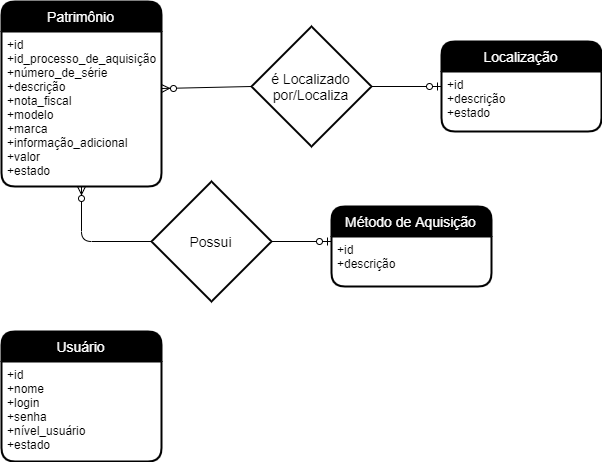

The diagram above was exported from draw.io. Its source (the exported page's mxGraphModel, read from the mxfile embedded in the PNG):
<mxGraphModel dx="840" dy="435" grid="1" gridSize="10" guides="1" tooltips="1" connect="1" arrows="1" fold="1" page="1" pageScale="1" pageWidth="827" pageHeight="1169" math="0" shadow="0">
  <root>
    <mxCell id="aSndL9uAOdPzI85Pv_OV-0" />
    <mxCell id="aSndL9uAOdPzI85Pv_OV-1" parent="aSndL9uAOdPzI85Pv_OV-0" />
    <mxCell id="aSndL9uAOdPzI85Pv_OV-28" value="Patrimônio" style="swimlane;childLayout=stackLayout;horizontal=1;startSize=30;horizontalStack=0;fillColor=#000000;fontColor=#FFFFFF;rounded=1;fontSize=14;fontStyle=0;strokeWidth=2;resizeParent=0;resizeLast=1;shadow=0;dashed=0;align=center;" parent="aSndL9uAOdPzI85Pv_OV-1" vertex="1">
      <mxGeometry x="130" y="45" width="160" height="185" as="geometry" />
    </mxCell>
    <mxCell id="aSndL9uAOdPzI85Pv_OV-29" value="+id&#10;+id_processo_de_aquisição&#10;+número_de_série&#10;+descrição&#10;+nota_fiscal&#10;+modelo&#10;+marca&#10;+informação_adicional&#10;+valor&#10;+estado&#10;" style="align=left;strokeColor=none;fillColor=none;spacingLeft=4;fontSize=12;verticalAlign=top;resizable=0;rotatable=0;part=1;" parent="aSndL9uAOdPzI85Pv_OV-28" vertex="1">
      <mxGeometry y="30" width="160" height="155" as="geometry" />
    </mxCell>
    <mxCell id="aSndL9uAOdPzI85Pv_OV-30" value="Localização" style="swimlane;childLayout=stackLayout;horizontal=1;startSize=30;horizontalStack=0;fillColor=#000000;fontColor=#FFFFFF;rounded=1;fontSize=14;fontStyle=0;strokeWidth=2;resizeParent=0;resizeLast=1;shadow=0;dashed=0;align=center;" parent="aSndL9uAOdPzI85Pv_OV-1" vertex="1">
      <mxGeometry x="570" y="85" width="160" height="90" as="geometry" />
    </mxCell>
    <mxCell id="aSndL9uAOdPzI85Pv_OV-31" value="+id&#10;+descrição&#10;+estado&#10;" style="align=left;strokeColor=none;fillColor=none;spacingLeft=4;fontSize=12;verticalAlign=top;resizable=0;rotatable=0;part=1;" parent="aSndL9uAOdPzI85Pv_OV-30" vertex="1">
      <mxGeometry y="30" width="160" height="60" as="geometry" />
    </mxCell>
    <mxCell id="aSndL9uAOdPzI85Pv_OV-32" value="Método de Aquisição" style="swimlane;childLayout=stackLayout;horizontal=1;startSize=30;horizontalStack=0;fillColor=#000000;fontColor=#FFFFFF;rounded=1;fontSize=14;fontStyle=0;strokeWidth=2;resizeParent=0;resizeLast=1;shadow=0;dashed=0;align=center;" parent="aSndL9uAOdPzI85Pv_OV-1" vertex="1">
      <mxGeometry x="460" y="250" width="160" height="80" as="geometry" />
    </mxCell>
    <mxCell id="aSndL9uAOdPzI85Pv_OV-33" value="+id&#10;+descrição&#10;" style="align=left;strokeColor=none;fillColor=none;spacingLeft=4;fontSize=12;verticalAlign=top;resizable=0;rotatable=0;part=1;" parent="aSndL9uAOdPzI85Pv_OV-32" vertex="1">
      <mxGeometry y="30" width="160" height="50" as="geometry" />
    </mxCell>
    <mxCell id="aSndL9uAOdPzI85Pv_OV-34" value="Usuário" style="swimlane;childLayout=stackLayout;horizontal=1;startSize=30;horizontalStack=0;fillColor=#000000;fontColor=#FFFFFF;rounded=1;fontSize=14;fontStyle=0;strokeWidth=2;resizeParent=0;resizeLast=1;shadow=0;dashed=0;align=center;" parent="aSndL9uAOdPzI85Pv_OV-1" vertex="1">
      <mxGeometry x="130" y="375" width="160" height="130" as="geometry" />
    </mxCell>
    <mxCell id="aSndL9uAOdPzI85Pv_OV-35" value="+id&#10;+nome&#10;+login&#10;+senha&#10;+nível_usuário&#10;+estado&#10;" style="align=left;strokeColor=none;fillColor=none;spacingLeft=4;fontSize=12;verticalAlign=top;resizable=0;rotatable=0;part=1;" parent="aSndL9uAOdPzI85Pv_OV-34" vertex="1">
      <mxGeometry y="30" width="160" height="100" as="geometry" />
    </mxCell>
    <mxCell id="aSndL9uAOdPzI85Pv_OV-36" value="é Localizado por/Localiza" style="shape=rhombus;strokeWidth=2;fontSize=17;perimeter=rhombusPerimeter;whiteSpace=wrap;html=1;align=center;fontSize=14;fillColor=none;" parent="aSndL9uAOdPzI85Pv_OV-1" vertex="1">
      <mxGeometry x="380" y="70" width="120" height="120" as="geometry" />
    </mxCell>
    <mxCell id="aSndL9uAOdPzI85Pv_OV-37" value="" style="fontSize=12;html=1;endArrow=ERzeroToMany;endFill=1;exitX=0;exitY=0.5;exitDx=0;exitDy=0;elbow=vertical;entryX=1.003;entryY=0.37;entryDx=0;entryDy=0;entryPerimeter=0;" parent="aSndL9uAOdPzI85Pv_OV-1" source="aSndL9uAOdPzI85Pv_OV-36" target="aSndL9uAOdPzI85Pv_OV-29" edge="1">
      <mxGeometry width="100" height="100" relative="1" as="geometry">
        <mxPoint x="130" y="690" as="sourcePoint" />
        <mxPoint x="230" y="590" as="targetPoint" />
      </mxGeometry>
    </mxCell>
    <mxCell id="aSndL9uAOdPzI85Pv_OV-38" value="" style="edgeStyle=orthogonalEdgeStyle;fontSize=12;html=1;endArrow=ERzeroToOne;endFill=1;exitX=1;exitY=0.5;exitDx=0;exitDy=0;entryX=0;entryY=0.5;entryDx=0;entryDy=0;curved=1;" parent="aSndL9uAOdPzI85Pv_OV-1" source="aSndL9uAOdPzI85Pv_OV-36" target="aSndL9uAOdPzI85Pv_OV-30" edge="1">
      <mxGeometry width="100" height="100" relative="1" as="geometry">
        <mxPoint x="430" y="300" as="sourcePoint" />
        <mxPoint x="530" y="200" as="targetPoint" />
      </mxGeometry>
    </mxCell>
    <mxCell id="aSndL9uAOdPzI85Pv_OV-44" value="Possui" style="shape=rhombus;strokeWidth=2;fontSize=17;perimeter=rhombusPerimeter;whiteSpace=wrap;html=1;align=center;fontSize=14;fillColor=none;" parent="aSndL9uAOdPzI85Pv_OV-1" vertex="1">
      <mxGeometry x="280" y="225" width="120" height="120" as="geometry" />
    </mxCell>
    <mxCell id="aSndL9uAOdPzI85Pv_OV-45" value="" style="fontSize=12;html=1;endArrow=ERzeroToMany;endFill=1;exitX=0;exitY=0.5;exitDx=0;exitDy=0;elbow=vertical;entryX=0.5;entryY=1;entryDx=0;entryDy=0;edgeStyle=orthogonalEdgeStyle;" parent="aSndL9uAOdPzI85Pv_OV-1" source="aSndL9uAOdPzI85Pv_OV-44" target="aSndL9uAOdPzI85Pv_OV-29" edge="1">
      <mxGeometry width="100" height="100" relative="1" as="geometry">
        <mxPoint x="30" y="845" as="sourcePoint" />
        <mxPoint x="190" y="285" as="targetPoint" />
      </mxGeometry>
    </mxCell>
    <mxCell id="aSndL9uAOdPzI85Pv_OV-46" value="" style="edgeStyle=orthogonalEdgeStyle;fontSize=12;html=1;endArrow=ERzeroToOne;endFill=1;exitX=1;exitY=0.5;exitDx=0;exitDy=0;curved=1;" parent="aSndL9uAOdPzI85Pv_OV-1" source="aSndL9uAOdPzI85Pv_OV-44" edge="1">
      <mxGeometry width="100" height="100" relative="1" as="geometry">
        <mxPoint x="330" y="455" as="sourcePoint" />
        <mxPoint x="460" y="285" as="targetPoint" />
      </mxGeometry>
    </mxCell>
  </root>
</mxGraphModel>